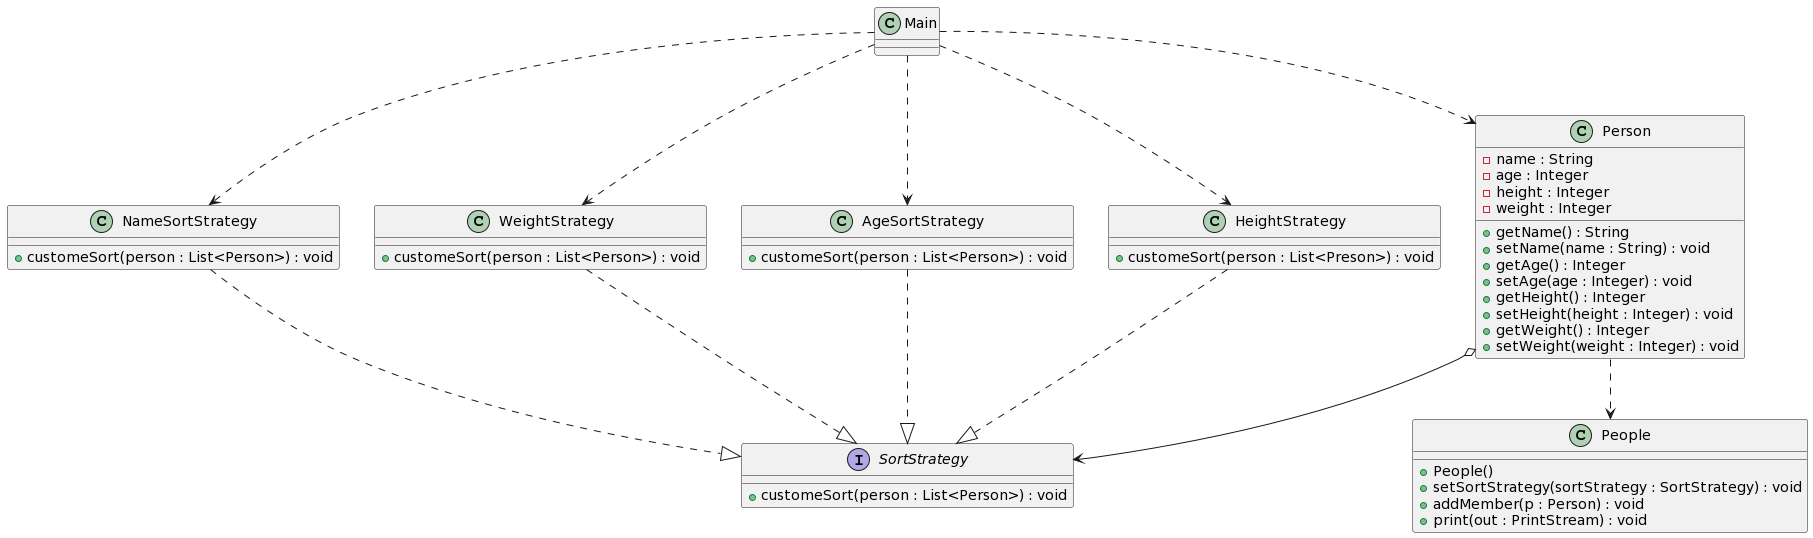

The diagram above was rendered by PlantUML. Its source (embedded in the PNG):
@startuml
interface SortStrategy{
    + customeSort(person : List<Person>) : void
  }
    
  class NameSortStrategy{
    + customeSort(person : List<Person>) : void
  }
  
  class WeightStrategy{
    + customeSort(person : List<Person>) : void
  }
  
  class AgeSortStrategy{
    + customeSort(person : List<Person>) : void
  }
  
  class HeightStrategy{
    + customeSort(person : List<Preson>) : void
  }
  
  class Person{
    - name : String
    - age : Integer
    - height : Integer
    - weight : Integer
    + getName() : String
    + setName(name : String) : void
    + getAge() : Integer
    + setAge(age : Integer) : void
    + getHeight() : Integer
    + setHeight(height : Integer) : void
    + getWeight() : Integer
    + setWeight(weight : Integer) : void
  }
  
  class Main{
  }
  class People{
    + People()
    + setSortStrategy(sortStrategy : SortStrategy) : void
    + addMember(p : Person) : void
    + print(out : PrintStream) : void
  }
  HeightStrategy ..|> SortStrategy
  AgeSortStrategy ..|> SortStrategy
  WeightStrategy ..|> SortStrategy
  NameSortStrategy ..|> SortStrategy
  Person o--> SortStrategy
  Main ..> Person
  Main ..> HeightStrategy
  Main ..> AgeSortStrategy
  Main ..> WeightStrategy
  Main ..> NameSortStrategy
  Person ..> People
@enduml